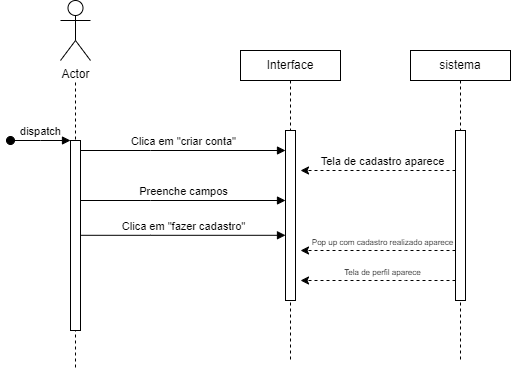

The diagram above was exported from draw.io. Its source (the exported page's mxGraphModel, read from the mxfile embedded in the PNG):
<mxGraphModel dx="1434" dy="707" grid="1" gridSize="10" guides="1" tooltips="1" connect="1" arrows="1" fold="1" page="1" pageScale="1" pageWidth="850" pageHeight="1100" math="0" shadow="0">
  <root>
    <mxCell id="0" />
    <mxCell id="1" parent="0" />
    <mxCell id="aM9ryv3xv72pqoxQDRHE-1" value="" style="shape=umlLifeline;perimeter=lifelinePerimeter;whiteSpace=wrap;html=1;container=0;dropTarget=0;collapsible=0;recursiveResize=0;outlineConnect=0;portConstraint=eastwest;newEdgeStyle={&quot;edgeStyle&quot;:&quot;elbowEdgeStyle&quot;,&quot;elbow&quot;:&quot;vertical&quot;,&quot;curved&quot;:0,&quot;rounded&quot;:0};size=0;" parent="1" vertex="1">
      <mxGeometry x="55" y="130" width="100" height="300" as="geometry" />
    </mxCell>
    <mxCell id="aM9ryv3xv72pqoxQDRHE-5" value="Interface" style="shape=umlLifeline;perimeter=lifelinePerimeter;whiteSpace=wrap;html=1;container=0;dropTarget=0;collapsible=0;recursiveResize=0;outlineConnect=0;portConstraint=eastwest;newEdgeStyle={&quot;edgeStyle&quot;:&quot;elbowEdgeStyle&quot;,&quot;elbow&quot;:&quot;vertical&quot;,&quot;curved&quot;:0,&quot;rounded&quot;:0};fillColor=default;strokeColor=default;rounded=0;size=30;" parent="1" vertex="1">
      <mxGeometry x="270" y="110" width="100" height="310" as="geometry" />
    </mxCell>
    <mxCell id="aM9ryv3xv72pqoxQDRHE-6" value="" style="html=1;points=[];perimeter=orthogonalPerimeter;outlineConnect=0;targetShapes=umlLifeline;portConstraint=eastwest;newEdgeStyle={&quot;edgeStyle&quot;:&quot;elbowEdgeStyle&quot;,&quot;elbow&quot;:&quot;vertical&quot;,&quot;curved&quot;:0,&quot;rounded&quot;:0};" parent="aM9ryv3xv72pqoxQDRHE-5" vertex="1">
      <mxGeometry x="45" y="80" width="10" height="170" as="geometry" />
    </mxCell>
    <mxCell id="aM9ryv3xv72pqoxQDRHE-7" value="Clica em &quot;criar conta&quot;" style="html=1;verticalAlign=bottom;endArrow=block;edgeStyle=elbowEdgeStyle;elbow=vertical;curved=0;rounded=0;" parent="1" source="aM9ryv3xv72pqoxQDRHE-2" target="aM9ryv3xv72pqoxQDRHE-6" edge="1">
      <mxGeometry relative="1" as="geometry">
        <mxPoint x="195" y="220" as="sourcePoint" />
        <Array as="points">
          <mxPoint x="180" y="210" />
        </Array>
      </mxGeometry>
    </mxCell>
    <mxCell id="aM9ryv3xv72pqoxQDRHE-2" value="" style="html=1;points=[];perimeter=orthogonalPerimeter;outlineConnect=0;targetShapes=umlLifeline;portConstraint=eastwest;newEdgeStyle={&quot;edgeStyle&quot;:&quot;elbowEdgeStyle&quot;,&quot;elbow&quot;:&quot;vertical&quot;,&quot;curved&quot;:0,&quot;rounded&quot;:0};" parent="1" vertex="1">
      <mxGeometry x="100" y="200" width="10" height="190" as="geometry" />
    </mxCell>
    <mxCell id="aM9ryv3xv72pqoxQDRHE-3" value="dispatch" style="html=1;verticalAlign=bottom;startArrow=oval;endArrow=block;startSize=8;edgeStyle=elbowEdgeStyle;elbow=vertical;curved=0;rounded=0;" parent="1" target="aM9ryv3xv72pqoxQDRHE-2" edge="1">
      <mxGeometry relative="1" as="geometry">
        <mxPoint x="40" y="200" as="sourcePoint" />
      </mxGeometry>
    </mxCell>
    <mxCell id="uvZX2o1V6gHpuiTlF6eP-2" value="&lt;span style=&quot;background-color: rgb(255, 255, 255);&quot;&gt;Actor&lt;/span&gt;" style="shape=umlActor;verticalLabelPosition=bottom;verticalAlign=top;html=1;outlineConnect=0;labelBackgroundColor=#FF47E7;sketch=0;strokeColor=default;fillColor=none;gradientColor=none;" parent="1" vertex="1">
      <mxGeometry x="90" y="60" width="30" height="60" as="geometry" />
    </mxCell>
    <mxCell id="uvZX2o1V6gHpuiTlF6eP-6" value="sistema&lt;br&gt;" style="shape=umlLifeline;perimeter=lifelinePerimeter;whiteSpace=wrap;html=1;container=0;dropTarget=0;collapsible=0;recursiveResize=0;outlineConnect=0;portConstraint=eastwest;newEdgeStyle={&quot;edgeStyle&quot;:&quot;elbowEdgeStyle&quot;,&quot;elbow&quot;:&quot;vertical&quot;,&quot;curved&quot;:0,&quot;rounded&quot;:0};fillColor=default;strokeColor=default;rounded=0;size=30;" parent="1" vertex="1">
      <mxGeometry x="440" y="110" width="100" height="310" as="geometry" />
    </mxCell>
    <mxCell id="uvZX2o1V6gHpuiTlF6eP-7" value="" style="html=1;points=[];perimeter=orthogonalPerimeter;outlineConnect=0;targetShapes=umlLifeline;portConstraint=eastwest;newEdgeStyle={&quot;edgeStyle&quot;:&quot;elbowEdgeStyle&quot;,&quot;elbow&quot;:&quot;vertical&quot;,&quot;curved&quot;:0,&quot;rounded&quot;:0};" parent="uvZX2o1V6gHpuiTlF6eP-6" vertex="1">
      <mxGeometry x="45" y="80" width="10" height="170" as="geometry" />
    </mxCell>
    <mxCell id="uvZX2o1V6gHpuiTlF6eP-12" value="" style="endArrow=classic;html=1;rounded=0;dashed=1;" parent="1" edge="1">
      <mxGeometry width="50" height="50" relative="1" as="geometry">
        <mxPoint x="485" y="230" as="sourcePoint" />
        <mxPoint x="330" y="230" as="targetPoint" />
        <Array as="points">
          <mxPoint x="435" y="230" />
          <mxPoint x="355" y="230" />
        </Array>
      </mxGeometry>
    </mxCell>
    <mxCell id="uvZX2o1V6gHpuiTlF6eP-13" value="Tela de cadastro aparece" style="edgeLabel;html=1;align=center;verticalAlign=middle;resizable=0;points=[];" parent="uvZX2o1V6gHpuiTlF6eP-12" connectable="0" vertex="1">
      <mxGeometry x="-0.1556" y="-1" relative="1" as="geometry">
        <mxPoint x="-9" y="-9" as="offset" />
      </mxGeometry>
    </mxCell>
    <mxCell id="uvZX2o1V6gHpuiTlF6eP-19" value="Preenche campos" style="html=1;verticalAlign=bottom;endArrow=block;edgeStyle=elbowEdgeStyle;elbow=vertical;curved=0;rounded=0;" parent="1" edge="1">
      <mxGeometry relative="1" as="geometry">
        <mxPoint x="110" y="260" as="sourcePoint" />
        <Array as="points">
          <mxPoint x="180" y="260" />
        </Array>
        <mxPoint x="315" y="260" as="targetPoint" />
      </mxGeometry>
    </mxCell>
    <mxCell id="uvZX2o1V6gHpuiTlF6eP-20" value="Clica em &quot;fazer cadastro&quot;" style="html=1;verticalAlign=bottom;endArrow=block;edgeStyle=elbowEdgeStyle;elbow=vertical;curved=0;rounded=0;" parent="1" edge="1">
      <mxGeometry relative="1" as="geometry">
        <mxPoint x="110" y="294.8" as="sourcePoint" />
        <Array as="points">
          <mxPoint x="180" y="294.8" />
        </Array>
        <mxPoint x="315" y="294.8" as="targetPoint" />
      </mxGeometry>
    </mxCell>
    <mxCell id="uvZX2o1V6gHpuiTlF6eP-22" value="" style="endArrow=classic;html=1;rounded=0;dashed=1;" parent="1" edge="1">
      <mxGeometry width="50" height="50" relative="1" as="geometry">
        <mxPoint x="485" y="310" as="sourcePoint" />
        <mxPoint x="330" y="310" as="targetPoint" />
        <Array as="points">
          <mxPoint x="435" y="310" />
          <mxPoint x="355" y="310" />
        </Array>
      </mxGeometry>
    </mxCell>
    <mxCell id="uvZX2o1V6gHpuiTlF6eP-23" value="&lt;font style=&quot;font-size: 8px;&quot;&gt;Pop up com cadastro realizado aparece&lt;/font&gt;" style="edgeLabel;html=1;align=center;verticalAlign=middle;resizable=0;points=[];" parent="uvZX2o1V6gHpuiTlF6eP-22" connectable="0" vertex="1">
      <mxGeometry x="-0.1556" y="-1" relative="1" as="geometry">
        <mxPoint x="-9" y="-9" as="offset" />
      </mxGeometry>
    </mxCell>
    <mxCell id="uvZX2o1V6gHpuiTlF6eP-27" value="" style="endArrow=classic;html=1;rounded=0;dashed=1;" parent="1" edge="1">
      <mxGeometry width="50" height="50" relative="1" as="geometry">
        <mxPoint x="485" y="340" as="sourcePoint" />
        <mxPoint x="330" y="340" as="targetPoint" />
        <Array as="points">
          <mxPoint x="435" y="340" />
          <mxPoint x="355" y="340" />
        </Array>
      </mxGeometry>
    </mxCell>
    <mxCell id="uvZX2o1V6gHpuiTlF6eP-28" value="&lt;span style=&quot;font-size: 8px;&quot;&gt;Tela de perfil aparece&lt;/span&gt;" style="edgeLabel;html=1;align=center;verticalAlign=middle;resizable=0;points=[];" parent="uvZX2o1V6gHpuiTlF6eP-27" connectable="0" vertex="1">
      <mxGeometry x="-0.1556" y="-1" relative="1" as="geometry">
        <mxPoint x="-9" y="-9" as="offset" />
      </mxGeometry>
    </mxCell>
  </root>
</mxGraphModel>